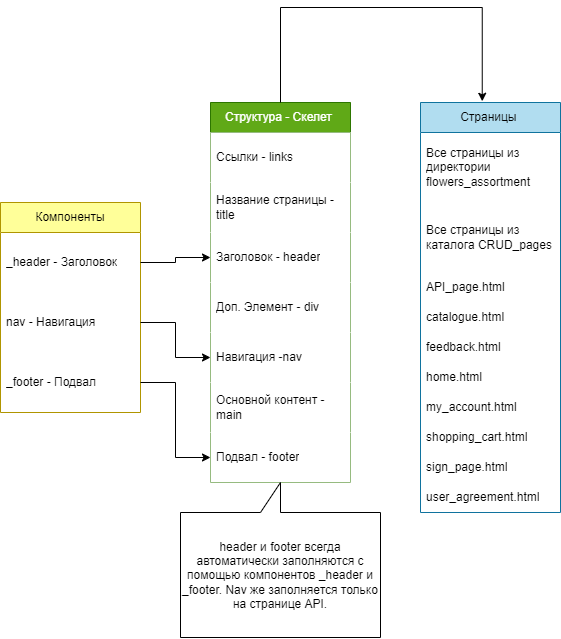

The diagram above was exported from draw.io. Its source (the exported page's mxGraphModel, read from the mxfile embedded in the PNG):
<mxGraphModel dx="966" dy="965" grid="1" gridSize="10" guides="1" tooltips="1" connect="1" arrows="1" fold="1" page="1" pageScale="1" pageWidth="827" pageHeight="1169" math="0" shadow="0">
  <root>
    <mxCell id="0" />
    <mxCell id="1" parent="0" />
    <mxCell id="8BzNy_Z9cPT5uLfTV0yR-7" value="Структура - Скелет&amp;nbsp;" style="swimlane;fontStyle=0;childLayout=stackLayout;horizontal=1;startSize=30;horizontalStack=0;resizeParent=1;resizeParentMax=0;resizeLast=0;collapsible=1;marginBottom=0;whiteSpace=wrap;html=1;fillColor=#60a917;strokeColor=#2D7600;fontColor=#ffffff;" parent="1" vertex="1">
      <mxGeometry x="1240" y="195" width="140" height="380" as="geometry" />
    </mxCell>
    <mxCell id="8BzNy_Z9cPT5uLfTV0yR-8" value="Ссылки - links" style="text;strokeColor=none;fillColor=default;align=left;verticalAlign=middle;spacingLeft=4;spacingRight=4;overflow=hidden;points=[[0,0.5],[1,0.5]];portConstraint=eastwest;rotatable=0;whiteSpace=wrap;html=1;" parent="8BzNy_Z9cPT5uLfTV0yR-7" vertex="1">
      <mxGeometry y="30" width="140" height="50" as="geometry" />
    </mxCell>
    <mxCell id="8BzNy_Z9cPT5uLfTV0yR-12" value="Название страницы - title" style="text;strokeColor=none;fillColor=default;align=left;verticalAlign=middle;spacingLeft=4;spacingRight=4;overflow=hidden;points=[[0,0.5],[1,0.5]];portConstraint=eastwest;rotatable=0;whiteSpace=wrap;html=1;" parent="8BzNy_Z9cPT5uLfTV0yR-7" vertex="1">
      <mxGeometry y="80" width="140" height="50" as="geometry" />
    </mxCell>
    <mxCell id="8BzNy_Z9cPT5uLfTV0yR-13" value="Заголовок - header" style="text;strokeColor=none;fillColor=default;align=left;verticalAlign=middle;spacingLeft=4;spacingRight=4;overflow=hidden;points=[[0,0.5],[1,0.5]];portConstraint=eastwest;rotatable=0;whiteSpace=wrap;html=1;" parent="8BzNy_Z9cPT5uLfTV0yR-7" vertex="1">
      <mxGeometry y="130" width="140" height="50" as="geometry" />
    </mxCell>
    <mxCell id="8BzNy_Z9cPT5uLfTV0yR-14" value="Доп. Элемент - div" style="text;strokeColor=none;fillColor=default;align=left;verticalAlign=middle;spacingLeft=4;spacingRight=4;overflow=hidden;points=[[0,0.5],[1,0.5]];portConstraint=eastwest;rotatable=0;whiteSpace=wrap;html=1;" parent="8BzNy_Z9cPT5uLfTV0yR-7" vertex="1">
      <mxGeometry y="180" width="140" height="50" as="geometry" />
    </mxCell>
    <mxCell id="8BzNy_Z9cPT5uLfTV0yR-15" value="Навигация -nav" style="text;strokeColor=none;fillColor=default;align=left;verticalAlign=middle;spacingLeft=4;spacingRight=4;overflow=hidden;points=[[0,0.5],[1,0.5]];portConstraint=eastwest;rotatable=0;whiteSpace=wrap;html=1;" parent="8BzNy_Z9cPT5uLfTV0yR-7" vertex="1">
      <mxGeometry y="230" width="140" height="50" as="geometry" />
    </mxCell>
    <mxCell id="8BzNy_Z9cPT5uLfTV0yR-16" value="Основной контент - main" style="text;strokeColor=none;fillColor=default;align=left;verticalAlign=middle;spacingLeft=4;spacingRight=4;overflow=hidden;points=[[0,0.5],[1,0.5]];portConstraint=eastwest;rotatable=0;whiteSpace=wrap;html=1;" parent="8BzNy_Z9cPT5uLfTV0yR-7" vertex="1">
      <mxGeometry y="280" width="140" height="50" as="geometry" />
    </mxCell>
    <mxCell id="8BzNy_Z9cPT5uLfTV0yR-17" value="Подвал - footer" style="text;strokeColor=none;fillColor=default;align=left;verticalAlign=middle;spacingLeft=4;spacingRight=4;overflow=hidden;points=[[0,0.5],[1,0.5]];portConstraint=eastwest;rotatable=0;whiteSpace=wrap;html=1;" parent="8BzNy_Z9cPT5uLfTV0yR-7" vertex="1">
      <mxGeometry y="330" width="140" height="50" as="geometry" />
    </mxCell>
    <mxCell id="8BzNy_Z9cPT5uLfTV0yR-18" value="Компоненты" style="swimlane;fontStyle=0;childLayout=stackLayout;horizontal=1;startSize=30;horizontalStack=0;resizeParent=1;resizeParentMax=0;resizeLast=0;collapsible=1;marginBottom=0;whiteSpace=wrap;html=1;fillColor=#FFFF99;strokeColor=#B09500;fontColor=#000000;swimlaneFillColor=default;" parent="1" vertex="1">
      <mxGeometry x="1030" y="295" width="140" height="210" as="geometry" />
    </mxCell>
    <mxCell id="8BzNy_Z9cPT5uLfTV0yR-19" value="_header - Заголовок" style="text;strokeColor=none;fillColor=none;align=left;verticalAlign=middle;spacingLeft=4;spacingRight=4;overflow=hidden;points=[[0,0.5],[1,0.5]];portConstraint=eastwest;rotatable=0;whiteSpace=wrap;html=1;" parent="8BzNy_Z9cPT5uLfTV0yR-18" vertex="1">
      <mxGeometry y="30" width="140" height="60" as="geometry" />
    </mxCell>
    <mxCell id="8BzNy_Z9cPT5uLfTV0yR-24" value="nav - Навигация" style="text;strokeColor=none;fillColor=none;align=left;verticalAlign=middle;spacingLeft=4;spacingRight=4;overflow=hidden;points=[[0,0.5],[1,0.5]];portConstraint=eastwest;rotatable=0;whiteSpace=wrap;html=1;" parent="8BzNy_Z9cPT5uLfTV0yR-18" vertex="1">
      <mxGeometry y="90" width="140" height="60" as="geometry" />
    </mxCell>
    <mxCell id="8BzNy_Z9cPT5uLfTV0yR-29" value="_footer - Подвал" style="text;strokeColor=none;fillColor=none;align=left;verticalAlign=middle;spacingLeft=4;spacingRight=4;overflow=hidden;points=[[0,0.5],[1,0.5]];portConstraint=eastwest;rotatable=0;whiteSpace=wrap;html=1;" parent="8BzNy_Z9cPT5uLfTV0yR-18" vertex="1">
      <mxGeometry y="150" width="140" height="60" as="geometry" />
    </mxCell>
    <mxCell id="8BzNy_Z9cPT5uLfTV0yR-31" style="edgeStyle=orthogonalEdgeStyle;rounded=0;orthogonalLoop=1;jettySize=auto;html=1;" parent="1" source="8BzNy_Z9cPT5uLfTV0yR-19" target="8BzNy_Z9cPT5uLfTV0yR-13" edge="1">
      <mxGeometry relative="1" as="geometry" />
    </mxCell>
    <mxCell id="8BzNy_Z9cPT5uLfTV0yR-32" style="edgeStyle=orthogonalEdgeStyle;rounded=0;orthogonalLoop=1;jettySize=auto;html=1;" parent="1" source="8BzNy_Z9cPT5uLfTV0yR-24" target="8BzNy_Z9cPT5uLfTV0yR-15" edge="1">
      <mxGeometry relative="1" as="geometry" />
    </mxCell>
    <mxCell id="8BzNy_Z9cPT5uLfTV0yR-33" style="edgeStyle=orthogonalEdgeStyle;rounded=0;orthogonalLoop=1;jettySize=auto;html=1;" parent="1" source="8BzNy_Z9cPT5uLfTV0yR-29" target="8BzNy_Z9cPT5uLfTV0yR-17" edge="1">
      <mxGeometry relative="1" as="geometry" />
    </mxCell>
    <mxCell id="8BzNy_Z9cPT5uLfTV0yR-34" value="header и footer всегда автоматически заполняются с помощью компонентов _header и _footer. Nav же заполняется только на странице API." style="shape=callout;whiteSpace=wrap;html=1;perimeter=calloutPerimeter;direction=west;" parent="1" vertex="1">
      <mxGeometry x="1210" y="575" width="200" height="155" as="geometry" />
    </mxCell>
    <mxCell id="KK8U71knfs4PcE9E23vy-2" value="Страницы&amp;nbsp;" style="swimlane;fontStyle=0;childLayout=stackLayout;horizontal=1;startSize=30;horizontalStack=0;resizeParent=1;resizeParentMax=0;resizeLast=0;collapsible=1;marginBottom=0;whiteSpace=wrap;html=1;fillColor=#b1ddf0;strokeColor=#10739e;swimlaneFillColor=default;" parent="1" vertex="1">
      <mxGeometry x="1450" y="195" width="140" height="410" as="geometry" />
    </mxCell>
    <mxCell id="KK8U71knfs4PcE9E23vy-3" value="Все страницы из директории flowers_assortment" style="text;strokeColor=none;fillColor=none;align=left;verticalAlign=middle;spacingLeft=4;spacingRight=4;overflow=hidden;points=[[0,0.5],[1,0.5]];portConstraint=eastwest;rotatable=0;whiteSpace=wrap;html=1;" parent="KK8U71knfs4PcE9E23vy-2" vertex="1">
      <mxGeometry y="30" width="140" height="70" as="geometry" />
    </mxCell>
    <mxCell id="KK8U71knfs4PcE9E23vy-6" value="Все страницы из каталога CRUD_pages" style="text;strokeColor=none;fillColor=none;align=left;verticalAlign=middle;spacingLeft=4;spacingRight=4;overflow=hidden;points=[[0,0.5],[1,0.5]];portConstraint=eastwest;rotatable=0;whiteSpace=wrap;html=1;" parent="KK8U71knfs4PcE9E23vy-2" vertex="1">
      <mxGeometry y="100" width="140" height="70" as="geometry" />
    </mxCell>
    <mxCell id="KK8U71knfs4PcE9E23vy-5" value="API_page.html" style="text;strokeColor=none;fillColor=none;align=left;verticalAlign=middle;spacingLeft=4;spacingRight=4;overflow=hidden;points=[[0,0.5],[1,0.5]];portConstraint=eastwest;rotatable=0;whiteSpace=wrap;html=1;" parent="KK8U71knfs4PcE9E23vy-2" vertex="1">
      <mxGeometry y="170" width="140" height="30" as="geometry" />
    </mxCell>
    <mxCell id="KK8U71knfs4PcE9E23vy-7" value="catalogue.html" style="text;strokeColor=none;fillColor=none;align=left;verticalAlign=middle;spacingLeft=4;spacingRight=4;overflow=hidden;points=[[0,0.5],[1,0.5]];portConstraint=eastwest;rotatable=0;whiteSpace=wrap;html=1;" parent="KK8U71knfs4PcE9E23vy-2" vertex="1">
      <mxGeometry y="200" width="140" height="30" as="geometry" />
    </mxCell>
    <mxCell id="KK8U71knfs4PcE9E23vy-8" value="feedback.html" style="text;strokeColor=none;fillColor=none;align=left;verticalAlign=middle;spacingLeft=4;spacingRight=4;overflow=hidden;points=[[0,0.5],[1,0.5]];portConstraint=eastwest;rotatable=0;whiteSpace=wrap;html=1;" parent="KK8U71knfs4PcE9E23vy-2" vertex="1">
      <mxGeometry y="230" width="140" height="30" as="geometry" />
    </mxCell>
    <mxCell id="KK8U71knfs4PcE9E23vy-9" value="home.html" style="text;strokeColor=none;fillColor=none;align=left;verticalAlign=middle;spacingLeft=4;spacingRight=4;overflow=hidden;points=[[0,0.5],[1,0.5]];portConstraint=eastwest;rotatable=0;whiteSpace=wrap;html=1;" parent="KK8U71knfs4PcE9E23vy-2" vertex="1">
      <mxGeometry y="260" width="140" height="30" as="geometry" />
    </mxCell>
    <mxCell id="KK8U71knfs4PcE9E23vy-10" value="my_account.html" style="text;strokeColor=none;fillColor=none;align=left;verticalAlign=middle;spacingLeft=4;spacingRight=4;overflow=hidden;points=[[0,0.5],[1,0.5]];portConstraint=eastwest;rotatable=0;whiteSpace=wrap;html=1;" parent="KK8U71knfs4PcE9E23vy-2" vertex="1">
      <mxGeometry y="290" width="140" height="30" as="geometry" />
    </mxCell>
    <mxCell id="KK8U71knfs4PcE9E23vy-11" value="shopping_cart.html" style="text;strokeColor=none;fillColor=none;align=left;verticalAlign=middle;spacingLeft=4;spacingRight=4;overflow=hidden;points=[[0,0.5],[1,0.5]];portConstraint=eastwest;rotatable=0;whiteSpace=wrap;html=1;" parent="KK8U71knfs4PcE9E23vy-2" vertex="1">
      <mxGeometry y="320" width="140" height="30" as="geometry" />
    </mxCell>
    <mxCell id="KK8U71knfs4PcE9E23vy-12" value="sign_page.html" style="text;strokeColor=none;fillColor=none;align=left;verticalAlign=middle;spacingLeft=4;spacingRight=4;overflow=hidden;points=[[0,0.5],[1,0.5]];portConstraint=eastwest;rotatable=0;whiteSpace=wrap;html=1;" parent="KK8U71knfs4PcE9E23vy-2" vertex="1">
      <mxGeometry y="350" width="140" height="30" as="geometry" />
    </mxCell>
    <mxCell id="KK8U71knfs4PcE9E23vy-13" value="user_agreement.html" style="text;strokeColor=none;fillColor=none;align=left;verticalAlign=middle;spacingLeft=4;spacingRight=4;overflow=hidden;points=[[0,0.5],[1,0.5]];portConstraint=eastwest;rotatable=0;whiteSpace=wrap;html=1;" parent="KK8U71knfs4PcE9E23vy-2" vertex="1">
      <mxGeometry y="380" width="140" height="30" as="geometry" />
    </mxCell>
    <mxCell id="KK8U71knfs4PcE9E23vy-15" style="edgeStyle=orthogonalEdgeStyle;rounded=0;orthogonalLoop=1;jettySize=auto;html=1;entryX=0.441;entryY=-0.003;entryDx=0;entryDy=0;entryPerimeter=0;" parent="1" source="8BzNy_Z9cPT5uLfTV0yR-7" target="KK8U71knfs4PcE9E23vy-2" edge="1">
      <mxGeometry relative="1" as="geometry">
        <mxPoint x="1300" y="180" as="sourcePoint" />
        <Array as="points">
          <mxPoint x="1310" y="100" />
          <mxPoint x="1512" y="100" />
        </Array>
      </mxGeometry>
    </mxCell>
  </root>
</mxGraphModel>